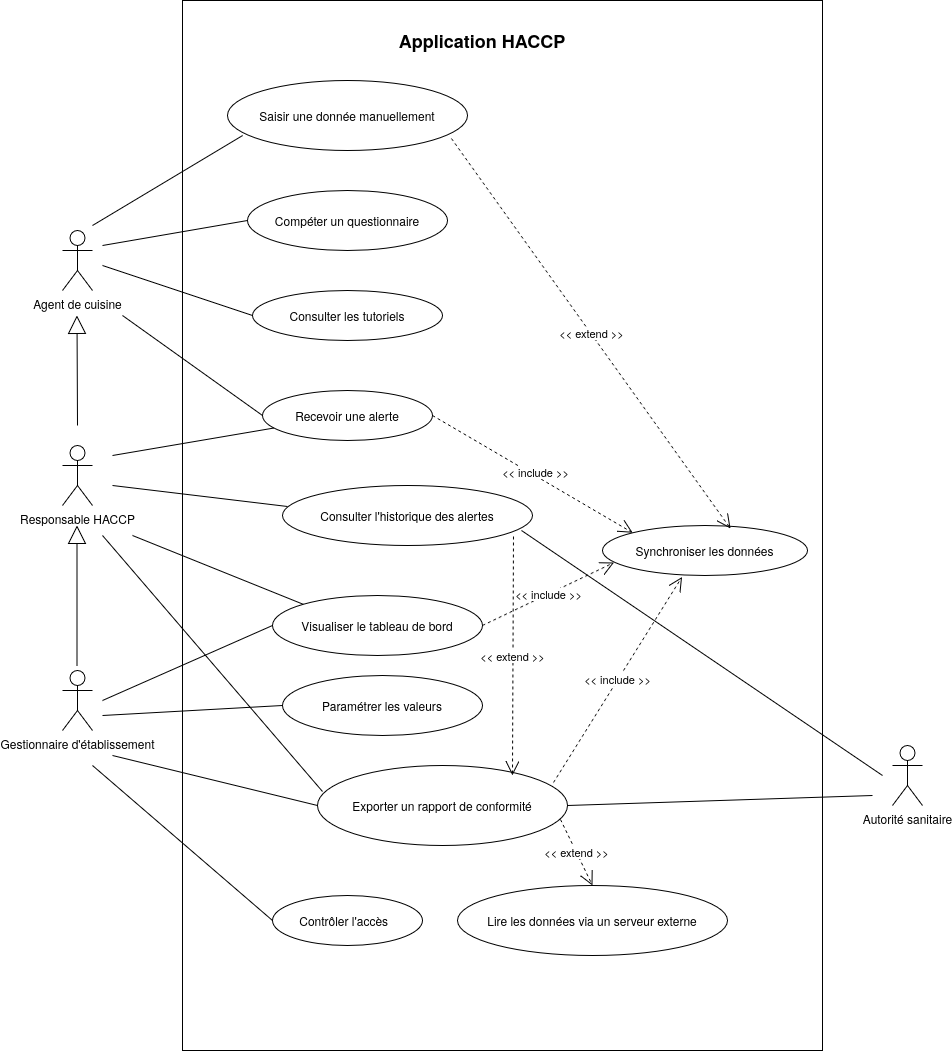

The diagram above was exported from draw.io. Its source (the exported page's mxGraphModel, read from the mxfile embedded in the PNG):
<mxGraphModel dx="1410" dy="770" grid="1" gridSize="10" guides="1" tooltips="1" connect="1" arrows="1" fold="1" page="1" pageScale="1" pageWidth="850" pageHeight="1100" background="none" math="0" shadow="0">
  <root>
    <mxCell id="0" />
    <mxCell id="1" parent="0" />
    <mxCell id="64" value="" style="rounded=0;whiteSpace=wrap;html=1;fillColor=none;" parent="1" vertex="1">
      <mxGeometry x="230" y="25" width="640" height="1050" as="geometry" />
    </mxCell>
    <mxCell id="16" value="Saisir une donnée manuellement" style="ellipse;whiteSpace=wrap;html=1;align=center;newEdgeStyle={&quot;edgeStyle&quot;:&quot;entityRelationEdgeStyle&quot;,&quot;startArrow&quot;:&quot;none&quot;,&quot;endArrow&quot;:&quot;none&quot;,&quot;segment&quot;:10,&quot;curved&quot;:1,&quot;sourcePerimeterSpacing&quot;:0,&quot;targetPerimeterSpacing&quot;:0};treeFolding=1;treeMoving=1;" parent="1" vertex="1">
      <mxGeometry x="275" y="105" width="240" height="70" as="geometry" />
    </mxCell>
    <mxCell id="17" value="Compéter un questionnaire" style="ellipse;whiteSpace=wrap;html=1;align=center;newEdgeStyle={&quot;edgeStyle&quot;:&quot;entityRelationEdgeStyle&quot;,&quot;startArrow&quot;:&quot;none&quot;,&quot;endArrow&quot;:&quot;none&quot;,&quot;segment&quot;:10,&quot;curved&quot;:1,&quot;sourcePerimeterSpacing&quot;:0,&quot;targetPerimeterSpacing&quot;:0};treeFolding=1;treeMoving=1;" parent="1" vertex="1">
      <mxGeometry x="295" y="215" width="200" height="60" as="geometry" />
    </mxCell>
    <mxCell id="18" value="Consulter les tutoriels" style="ellipse;whiteSpace=wrap;html=1;align=center;newEdgeStyle={&quot;edgeStyle&quot;:&quot;entityRelationEdgeStyle&quot;,&quot;startArrow&quot;:&quot;none&quot;,&quot;endArrow&quot;:&quot;none&quot;,&quot;segment&quot;:10,&quot;curved&quot;:1,&quot;sourcePerimeterSpacing&quot;:0,&quot;targetPerimeterSpacing&quot;:0};treeFolding=1;treeMoving=1;" parent="1" vertex="1">
      <mxGeometry x="300" y="315" width="190" height="50" as="geometry" />
    </mxCell>
    <mxCell id="19" value="Recevoir une alerte" style="ellipse;whiteSpace=wrap;html=1;align=center;newEdgeStyle={&quot;edgeStyle&quot;:&quot;entityRelationEdgeStyle&quot;,&quot;startArrow&quot;:&quot;none&quot;,&quot;endArrow&quot;:&quot;none&quot;,&quot;segment&quot;:10,&quot;curved&quot;:1,&quot;sourcePerimeterSpacing&quot;:0,&quot;targetPerimeterSpacing&quot;:0};treeFolding=1;treeMoving=1;" parent="1" vertex="1">
      <mxGeometry x="310" y="415" width="170" height="50" as="geometry" />
    </mxCell>
    <mxCell id="20" value="Contrôler l'accès&amp;nbsp;&amp;nbsp;" style="ellipse;whiteSpace=wrap;html=1;align=center;newEdgeStyle={&quot;edgeStyle&quot;:&quot;entityRelationEdgeStyle&quot;,&quot;startArrow&quot;:&quot;none&quot;,&quot;endArrow&quot;:&quot;none&quot;,&quot;segment&quot;:10,&quot;curved&quot;:1,&quot;sourcePerimeterSpacing&quot;:0,&quot;targetPerimeterSpacing&quot;:0};treeFolding=1;treeMoving=1;" parent="1" vertex="1">
      <mxGeometry x="320" y="920" width="150" height="50" as="geometry" />
    </mxCell>
    <mxCell id="21" value="Paramétrer les valeurs" style="ellipse;whiteSpace=wrap;html=1;align=center;newEdgeStyle={&quot;edgeStyle&quot;:&quot;entityRelationEdgeStyle&quot;,&quot;startArrow&quot;:&quot;none&quot;,&quot;endArrow&quot;:&quot;none&quot;,&quot;segment&quot;:10,&quot;curved&quot;:1,&quot;sourcePerimeterSpacing&quot;:0,&quot;targetPerimeterSpacing&quot;:0};treeFolding=1;treeMoving=1;" parent="1" vertex="1">
      <mxGeometry x="330" y="700" width="200" height="60" as="geometry" />
    </mxCell>
    <mxCell id="22" value="Visualiser le tableau de bord" style="ellipse;whiteSpace=wrap;html=1;align=center;newEdgeStyle={&quot;edgeStyle&quot;:&quot;entityRelationEdgeStyle&quot;,&quot;startArrow&quot;:&quot;none&quot;,&quot;endArrow&quot;:&quot;none&quot;,&quot;segment&quot;:10,&quot;curved&quot;:1,&quot;sourcePerimeterSpacing&quot;:0,&quot;targetPerimeterSpacing&quot;:0};treeFolding=1;treeMoving=1;" parent="1" vertex="1">
      <mxGeometry x="320" y="620" width="210" height="60" as="geometry" />
    </mxCell>
    <mxCell id="23" value="Exporter un rapport de conformité" style="ellipse;whiteSpace=wrap;html=1;align=center;newEdgeStyle={&quot;edgeStyle&quot;:&quot;entityRelationEdgeStyle&quot;,&quot;startArrow&quot;:&quot;none&quot;,&quot;endArrow&quot;:&quot;none&quot;,&quot;segment&quot;:10,&quot;curved&quot;:1,&quot;sourcePerimeterSpacing&quot;:0,&quot;targetPerimeterSpacing&quot;:0};treeFolding=1;treeMoving=1;" parent="1" vertex="1">
      <mxGeometry x="365" y="790" width="250" height="80" as="geometry" />
    </mxCell>
    <mxCell id="24" value="Consulter l'historique des alertes" style="ellipse;whiteSpace=wrap;html=1;align=center;newEdgeStyle={&quot;edgeStyle&quot;:&quot;entityRelationEdgeStyle&quot;,&quot;startArrow&quot;:&quot;none&quot;,&quot;endArrow&quot;:&quot;none&quot;,&quot;segment&quot;:10,&quot;curved&quot;:1,&quot;sourcePerimeterSpacing&quot;:0,&quot;targetPerimeterSpacing&quot;:0};treeFolding=1;treeMoving=1;" parent="1" vertex="1">
      <mxGeometry x="330" y="510" width="250" height="60" as="geometry" />
    </mxCell>
    <mxCell id="25" value="Synchroniser les données" style="ellipse;whiteSpace=wrap;html=1;align=center;newEdgeStyle={&quot;edgeStyle&quot;:&quot;entityRelationEdgeStyle&quot;,&quot;startArrow&quot;:&quot;none&quot;,&quot;endArrow&quot;:&quot;none&quot;,&quot;segment&quot;:10,&quot;curved&quot;:1,&quot;sourcePerimeterSpacing&quot;:0,&quot;targetPerimeterSpacing&quot;:0};treeFolding=1;treeMoving=1;" parent="1" vertex="1">
      <mxGeometry x="650" y="550" width="205" height="50" as="geometry" />
    </mxCell>
    <mxCell id="26" value="Lire les données via un serveur externe" style="ellipse;whiteSpace=wrap;html=1;align=center;newEdgeStyle={&quot;edgeStyle&quot;:&quot;entityRelationEdgeStyle&quot;,&quot;startArrow&quot;:&quot;none&quot;,&quot;endArrow&quot;:&quot;none&quot;,&quot;segment&quot;:10,&quot;curved&quot;:1,&quot;sourcePerimeterSpacing&quot;:0,&quot;targetPerimeterSpacing&quot;:0};treeFolding=1;treeMoving=1;" parent="1" vertex="1">
      <mxGeometry x="505" y="910" width="270" height="70" as="geometry" />
    </mxCell>
    <mxCell id="27" value="&amp;lt;&amp;lt; include &amp;gt;&amp;gt;" style="endArrow=open;endSize=12;dashed=1;html=1;rounded=0;entryX=0;entryY=0;entryDx=0;entryDy=0;exitX=1;exitY=0.5;exitDx=0;exitDy=0;" parent="1" source="19" target="25" edge="1">
      <mxGeometry x="0.0147" y="3" width="160" relative="1" as="geometry">
        <mxPoint x="490" y="439.5" as="sourcePoint" />
        <mxPoint x="655" y="515" as="targetPoint" />
        <mxPoint as="offset" />
      </mxGeometry>
    </mxCell>
    <mxCell id="28" value="&amp;lt;&amp;lt; include &amp;gt;&amp;gt;" style="endArrow=open;endSize=12;dashed=1;html=1;rounded=0;exitX=0.944;exitY=0.213;exitDx=0;exitDy=0;entryX=0.388;entryY=1.029;entryDx=0;entryDy=0;entryPerimeter=0;exitPerimeter=0;" parent="1" source="23" target="25" edge="1">
      <mxGeometry width="160" relative="1" as="geometry">
        <mxPoint x="520" y="805" as="sourcePoint" />
        <mxPoint x="680" y="805" as="targetPoint" />
      </mxGeometry>
    </mxCell>
    <mxCell id="29" value="&amp;lt;&amp;lt; include &amp;gt;&amp;gt;" style="endArrow=open;endSize=12;dashed=1;html=1;rounded=0;exitX=1;exitY=0.5;exitDx=0;exitDy=0;entryX=0.056;entryY=0.743;entryDx=0;entryDy=0;entryPerimeter=0;" parent="1" source="22" target="25" edge="1">
      <mxGeometry width="160" relative="1" as="geometry">
        <mxPoint x="435" y="695" as="sourcePoint" />
        <mxPoint x="595" y="695" as="targetPoint" />
      </mxGeometry>
    </mxCell>
    <mxCell id="31" value="&amp;lt;&amp;lt; extend &amp;gt;&amp;gt;" style="endArrow=open;endSize=12;dashed=1;html=1;rounded=0;exitX=0.924;exitY=0.85;exitDx=0;exitDy=0;exitPerimeter=0;" parent="1" source="24" edge="1">
      <mxGeometry width="160" relative="1" as="geometry">
        <mxPoint x="340" y="920" as="sourcePoint" />
        <mxPoint x="560" y="800" as="targetPoint" />
      </mxGeometry>
    </mxCell>
    <mxCell id="32" value="&amp;lt;&amp;lt; extend &amp;gt;&amp;gt;" style="endArrow=open;endSize=12;dashed=1;html=1;rounded=0;exitX=0.972;exitY=0.675;exitDx=0;exitDy=0;entryX=0.5;entryY=0;entryDx=0;entryDy=0;exitPerimeter=0;" parent="1" source="23" target="26" edge="1">
      <mxGeometry width="160" relative="1" as="geometry">
        <mxPoint x="350" y="850" as="sourcePoint" />
        <mxPoint x="510" y="850" as="targetPoint" />
      </mxGeometry>
    </mxCell>
    <mxCell id="33" value="&amp;lt;&amp;lt; extend &amp;gt;&amp;gt;" style="endArrow=open;endSize=12;dashed=1;html=1;rounded=0;exitX=0.933;exitY=0.829;exitDx=0;exitDy=0;exitPerimeter=0;entryX=0.624;entryY=0.06;entryDx=0;entryDy=0;entryPerimeter=0;" parent="1" source="16" target="25" edge="1">
      <mxGeometry width="160" relative="1" as="geometry">
        <mxPoint x="350" y="450" as="sourcePoint" />
        <mxPoint x="510" y="450" as="targetPoint" />
      </mxGeometry>
    </mxCell>
    <mxCell id="36" value="Application HACCP" style="text;html=1;align=center;verticalAlign=middle;whiteSpace=wrap;rounded=0;fontStyle=1;fontSize=18;" parent="1" vertex="1">
      <mxGeometry x="445" y="50" width="170" height="30" as="geometry" />
    </mxCell>
    <mxCell id="37" value="Agent de cuisine&lt;div&gt;&lt;br&gt;&lt;/div&gt;" style="shape=umlActor;verticalLabelPosition=bottom;verticalAlign=top;html=1;" parent="1" vertex="1">
      <mxGeometry x="110" y="255" width="30" height="60" as="geometry" />
    </mxCell>
    <mxCell id="44" value="" style="endArrow=none;html=1;rounded=0;entryX=0.063;entryY=0.786;entryDx=0;entryDy=0;entryPerimeter=0;" parent="1" target="16" edge="1">
      <mxGeometry width="50" height="50" relative="1" as="geometry">
        <mxPoint x="140" y="250" as="sourcePoint" />
        <mxPoint x="220" y="342.5" as="targetPoint" />
      </mxGeometry>
    </mxCell>
    <mxCell id="45" value="" style="endArrow=none;html=1;rounded=0;entryX=0;entryY=0.5;entryDx=0;entryDy=0;" parent="1" target="17" edge="1">
      <mxGeometry width="50" height="50" relative="1" as="geometry">
        <mxPoint x="150" y="270" as="sourcePoint" />
        <mxPoint x="340" y="210" as="targetPoint" />
      </mxGeometry>
    </mxCell>
    <mxCell id="46" value="" style="endArrow=none;html=1;rounded=0;entryX=0;entryY=0.5;entryDx=0;entryDy=0;" parent="1" target="18" edge="1">
      <mxGeometry width="50" height="50" relative="1" as="geometry">
        <mxPoint x="150" y="290" as="sourcePoint" />
        <mxPoint x="370" y="290" as="targetPoint" />
      </mxGeometry>
    </mxCell>
    <mxCell id="47" value="" style="endArrow=none;html=1;rounded=0;entryX=0;entryY=0.5;entryDx=0;entryDy=0;" parent="1" target="19" edge="1">
      <mxGeometry width="50" height="50" relative="1" as="geometry">
        <mxPoint x="170" y="340" as="sourcePoint" />
        <mxPoint x="350" y="360" as="targetPoint" />
      </mxGeometry>
    </mxCell>
    <mxCell id="48" value="Responsable HACCP" style="shape=umlActor;verticalLabelPosition=bottom;verticalAlign=top;html=1;outlineConnect=0;" parent="1" vertex="1">
      <mxGeometry x="110" y="470" width="30" height="60" as="geometry" />
    </mxCell>
    <mxCell id="49" value="" style="endArrow=none;html=1;rounded=0;" parent="1" target="19" edge="1">
      <mxGeometry width="50" height="50" relative="1" as="geometry">
        <mxPoint x="160" y="480" as="sourcePoint" />
        <mxPoint x="270" y="480" as="targetPoint" />
      </mxGeometry>
    </mxCell>
    <mxCell id="50" value="" style="endArrow=none;html=1;rounded=0;entryX=0;entryY=0;entryDx=0;entryDy=0;" parent="1" target="22" edge="1">
      <mxGeometry width="50" height="50" relative="1" as="geometry">
        <mxPoint x="180" y="560" as="sourcePoint" />
        <mxPoint x="450" y="650" as="targetPoint" />
      </mxGeometry>
    </mxCell>
    <mxCell id="51" value="" style="endArrow=none;html=1;rounded=0;entryX=0.02;entryY=0.325;entryDx=0;entryDy=0;entryPerimeter=0;" parent="1" edge="1" target="23">
      <mxGeometry width="50" height="50" relative="1" as="geometry">
        <mxPoint x="150" y="560" as="sourcePoint" />
        <mxPoint x="280" y="830" as="targetPoint" />
      </mxGeometry>
    </mxCell>
    <mxCell id="52" value="" style="endArrow=none;html=1;rounded=0;entryX=0.02;entryY=0.35;entryDx=0;entryDy=0;entryPerimeter=0;" parent="1" target="24" edge="1">
      <mxGeometry width="50" height="50" relative="1" as="geometry">
        <mxPoint x="160" y="510" as="sourcePoint" />
        <mxPoint x="450" y="650" as="targetPoint" />
      </mxGeometry>
    </mxCell>
    <mxCell id="53" value="Gestionnaire d'établissement" style="shape=umlActor;verticalLabelPosition=bottom;verticalAlign=top;html=1;outlineConnect=0;" parent="1" vertex="1">
      <mxGeometry x="110" y="695" width="30" height="60" as="geometry" />
    </mxCell>
    <mxCell id="55" value="" style="endArrow=none;html=1;rounded=0;exitX=0;exitY=0.5;exitDx=0;exitDy=0;" parent="1" source="20" edge="1">
      <mxGeometry width="50" height="50" relative="1" as="geometry">
        <mxPoint x="290" y="910" as="sourcePoint" />
        <mxPoint x="140" y="790" as="targetPoint" />
      </mxGeometry>
    </mxCell>
    <mxCell id="56" value="" style="endArrow=none;html=1;rounded=0;exitX=0;exitY=0.5;exitDx=0;exitDy=0;" parent="1" source="21" edge="1">
      <mxGeometry width="50" height="50" relative="1" as="geometry">
        <mxPoint x="400" y="600" as="sourcePoint" />
        <mxPoint x="150" y="740" as="targetPoint" />
      </mxGeometry>
    </mxCell>
    <mxCell id="57" value="" style="endArrow=none;html=1;rounded=0;entryX=0;entryY=0.5;entryDx=0;entryDy=0;" parent="1" target="22" edge="1">
      <mxGeometry width="50" height="50" relative="1" as="geometry">
        <mxPoint x="150" y="725" as="sourcePoint" />
        <mxPoint x="450" y="550" as="targetPoint" />
      </mxGeometry>
    </mxCell>
    <mxCell id="58" value="" style="endArrow=none;html=1;rounded=0;exitX=0;exitY=0.5;exitDx=0;exitDy=0;" parent="1" source="23" edge="1">
      <mxGeometry width="50" height="50" relative="1" as="geometry">
        <mxPoint x="400" y="700" as="sourcePoint" />
        <mxPoint x="160" y="780" as="targetPoint" />
      </mxGeometry>
    </mxCell>
    <mxCell id="59" value="" style="endArrow=block;endSize=16;endFill=0;html=1;rounded=0;" parent="1" edge="1">
      <mxGeometry width="160" relative="1" as="geometry">
        <mxPoint x="124.5" y="690" as="sourcePoint" />
        <mxPoint x="124.5" y="550" as="targetPoint" />
      </mxGeometry>
    </mxCell>
    <mxCell id="60" value="" style="endArrow=block;endSize=16;endFill=0;html=1;rounded=0;" parent="1" edge="1">
      <mxGeometry width="160" relative="1" as="geometry">
        <mxPoint x="125" y="450" as="sourcePoint" />
        <mxPoint x="124.5" y="340" as="targetPoint" />
      </mxGeometry>
    </mxCell>
    <mxCell id="61" value="Autorité sanitaire" style="shape=umlActor;verticalLabelPosition=bottom;verticalAlign=top;html=1;" parent="1" vertex="1">
      <mxGeometry x="940" y="770" width="30" height="60" as="geometry" />
    </mxCell>
    <mxCell id="66" value="" style="endArrow=none;html=1;rounded=0;exitX=0.956;exitY=0.75;exitDx=0;exitDy=0;exitPerimeter=0;" edge="1" parent="1" source="24">
      <mxGeometry width="50" height="50" relative="1" as="geometry">
        <mxPoint x="400" y="570" as="sourcePoint" />
        <mxPoint x="930" y="800" as="targetPoint" />
      </mxGeometry>
    </mxCell>
    <mxCell id="67" value="" style="endArrow=none;html=1;rounded=0;exitX=1;exitY=0.5;exitDx=0;exitDy=0;" edge="1" parent="1" source="23">
      <mxGeometry width="50" height="50" relative="1" as="geometry">
        <mxPoint x="400" y="750" as="sourcePoint" />
        <mxPoint x="920" y="820" as="targetPoint" />
      </mxGeometry>
    </mxCell>
  </root>
</mxGraphModel>